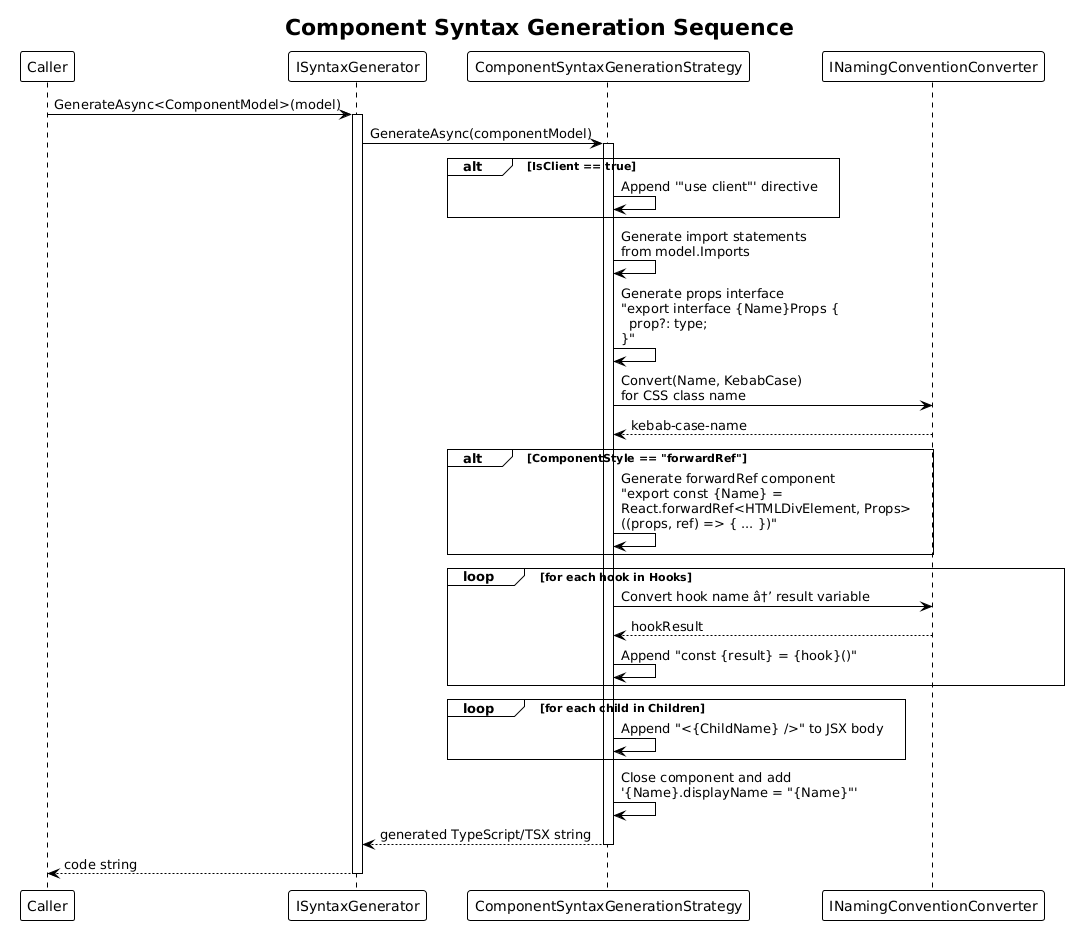

The diagram above was rendered by PlantUML. Its source (embedded in the PNG):
@startuml
!theme plain

title Component Syntax Generation Sequence

participant "Caller" as caller
participant "ISyntaxGenerator" as gen
participant "ComponentSyntaxGenerationStrategy" as strat
participant "INamingConventionConverter" as naming

caller -> gen : GenerateAsync<ComponentModel>(model)
activate gen

gen -> strat : GenerateAsync(componentModel)
activate strat

alt IsClient == true
    strat -> strat : Append '"use client"' directive
end

strat -> strat : Generate import statements\nfrom model.Imports

strat -> strat : Generate props interface\n"export interface {Name}Props {\n  prop?: type;\n}"

strat -> naming : Convert(Name, KebabCase)\nfor CSS class name
naming --> strat : kebab-case-name

alt ComponentStyle == "forwardRef"
    strat -> strat : Generate forwardRef component\n"export const {Name} =\nReact.forwardRef<HTMLDivElement, Props>\n((props, ref) => { ... })"
end

loop for each hook in Hooks
    strat -> naming : Convert hook name â†’ result variable
    naming --> strat : hookResult
    strat -> strat : Append "const {result} = {hook}()"
end

loop for each child in Children
    strat -> strat : Append "<{ChildName} />" to JSX body
end

strat -> strat : Close component and add\n'{Name}.displayName = "{Name}"'

strat --> gen : generated TypeScript/TSX string
deactivate strat

gen --> caller : code string
deactivate gen
@enduml